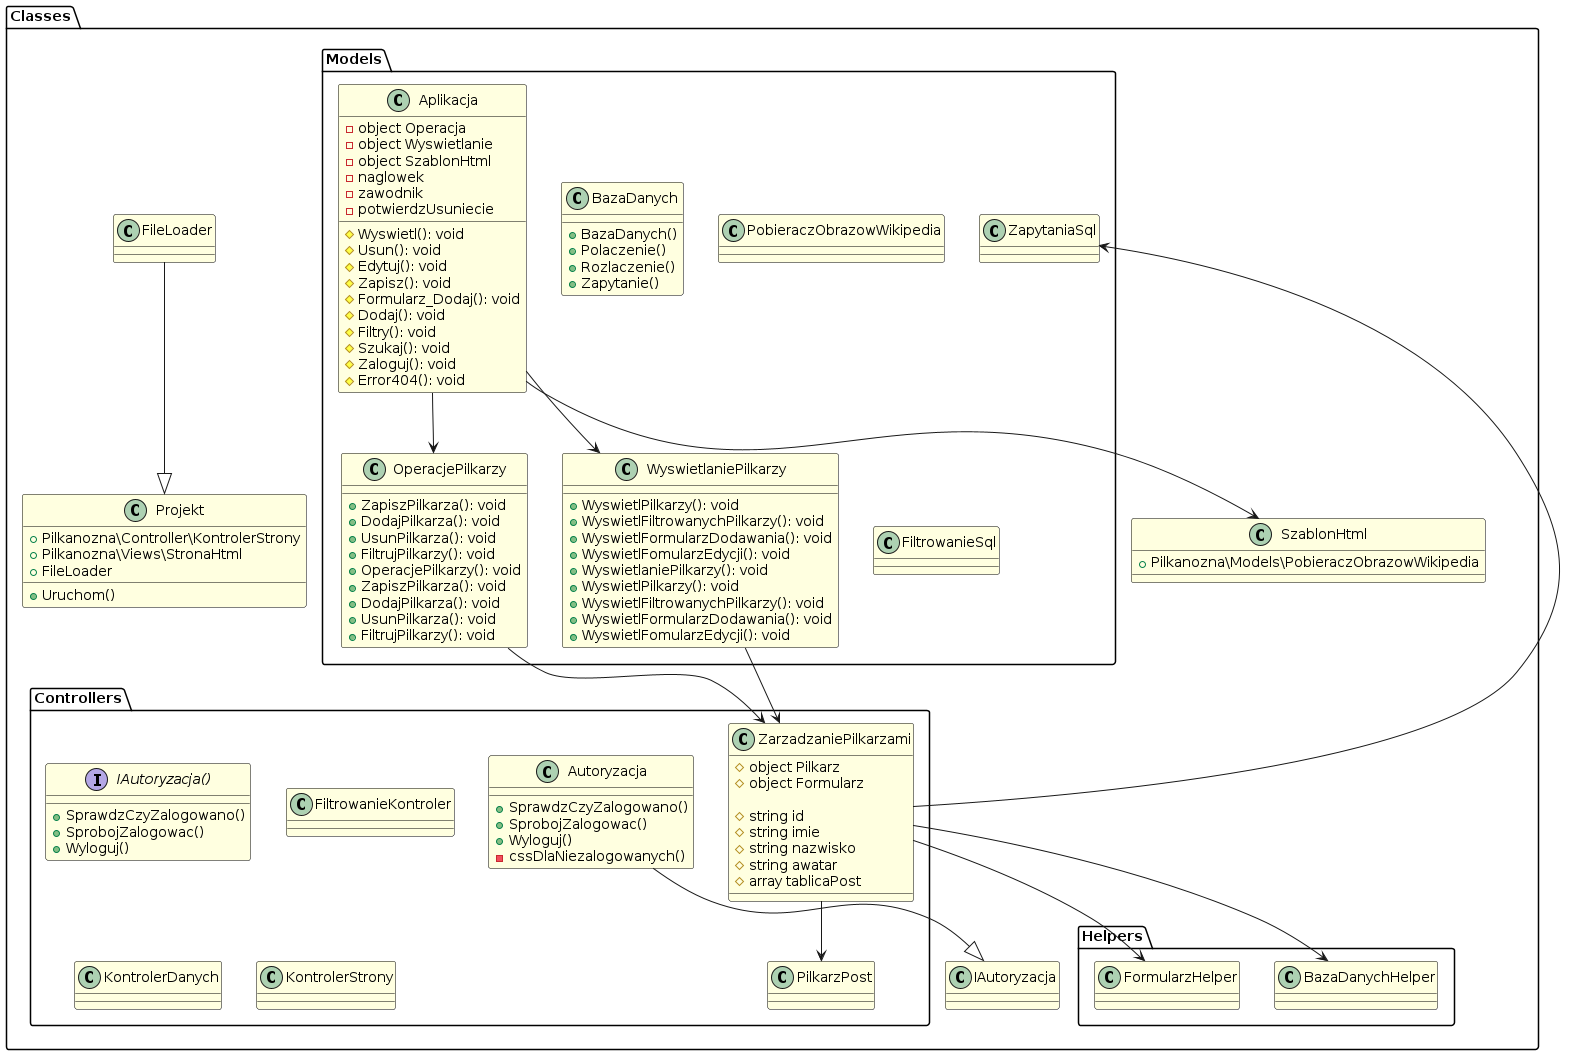

The diagram above was rendered by PlantUML. Its source (embedded in the PNG):
@startuml DiagramKlas
skinparam class {
    BackgroundColor LightYellow
    BorderColor Black
}

package "Classes" {
    package "Controllers" {

        interface IAutoryzacja(){
            + SprawdzCzyZalogowano()
            + SprobojZalogowac()
            + Wyloguj()

        }
        class Autoryzacja{

            + SprawdzCzyZalogowano()
            + SprobojZalogowac()
            + Wyloguj()
            -cssDlaNiezalogowanych()
        }
        class FiltrowanieKontroler
        class KontrolerDanych
        class KontrolerStrony
        class PilkarzPost
        class ZarzadzaniePilkarzami{
            ' use Pilkanozna\Models\ZapytaniaSql;
            ' use Pilkanozna\Helper\BazaDanychHelper;
            ' use Pilkanozna\Controller\PilkarzPost;
            ' use Pilkanozna\Helper\FormularzHelper;

            # object Pilkarz
            # object Formularz

            # string id
            # string imie
            # string nazwisko
            # string awatar
            # array tablicaPost
        }

    }

    class FileLoader
    package "Helpers" {
        class BazaDanychHelper
        class FormularzHelper
    }

    package "Models" {
        class Aplikacja {
            ' + Pilkanozna\Views\SzablonHtml
            ' + Pilkanozna\Models\WyswietlaniePilkarzy
            ' + Pilkanozna\Models\OperacjePilkarzy
            - object Operacja
            - object Wyswietlanie
            - object SzablonHtml
            - naglowek
            - zawodnik
            - potwierdzUsuniecie

            # Wyswietl(): void
            # Usun(): void
            # Edytuj(): void
            # Zapisz(): void
            # Formularz_Dodaj(): void
            # Dodaj(): void
            # Filtry(): void
            # Szukaj(): void
            # Zaloguj(): void
            # Error404(): void
        }
        class BazaDanych {
            + BazaDanych()
            + Polaczenie()
            + Rozlaczenie()
            + Zapytanie()
        }
        class WyswietlaniePilkarzy{
            ' use Pilkanozna\Controller\ZarzadzaniePilkarzami;
            + WyswietlPilkarzy(): void
            + WyswietlFiltrowanychPilkarzy(): void
            + WyswietlFormularzDodawania(): void
            + WyswietlFomularzEdycji(): void
            + WyswietlaniePilkarzy(): void
            + WyswietlPilkarzy(): void
            + WyswietlFiltrowanychPilkarzy(): void
            + WyswietlFormularzDodawania(): void
            + WyswietlFomularzEdycji(): void

        }

        class OperacjePilkarzy{
            ' use Pilkanozna\Models\ZarzadzaniePilkarzami;
            + ZapiszPilkarza(): void
            + DodajPilkarza(): void
            + UsunPilkarza(): void
            + FiltrujPilkarzy(): void
            + OperacjePilkarzy(): void
            + ZapiszPilkarza(): void
            + DodajPilkarza(): void
            + UsunPilkarza(): void
            + FiltrujPilkarzy(): void
        }

        class PobieraczObrazowWikipedia
        class ZapytaniaSql
        class FiltrowanieSql
    }

    class Projekt {
        + Pilkanozna\Controller\KontrolerStrony
        + Pilkanozna\Views\StronaHtml
        + FileLoader
        + Uruchom()
    }

    class SzablonHtml {
        + Pilkanozna\Models\PobieraczObrazowWikipedia
    }



    Autoryzacja --|> IAutoryzacja


    Aplikacja --> SzablonHtml
    Aplikacja --> WyswietlaniePilkarzy
    Aplikacja --> OperacjePilkarzy



    OperacjePilkarzy --> ZarzadzaniePilkarzami
    WyswietlaniePilkarzy --> ZarzadzaniePilkarzami

    ZarzadzaniePilkarzami --> ZapytaniaSql
    ZarzadzaniePilkarzami --> BazaDanychHelper
    ZarzadzaniePilkarzami --> PilkarzPost
    ZarzadzaniePilkarzami --> FormularzHelper


    FileLoader --|> Projekt



    ' Autoryzacja --|> KontrolerStrony
    ' FiltrowanieKontroler --|> KontrolerStrony
    ' PilkarzPost --|> KontrolerStrony
    ' ZarzadzaniePilkarzami --|> KontrolerStrony
    ' FileLoader --> BazaDanychHelper
    ' FileLoader --> FormularzHelper
    ' BazaDanych --> ZapytaniaSql
    ' BazaDanych --> FiltrowanieSql
    ' BazaDanych --> OperacjePilkarzy
    ' BazaDanych --> WyswietlaniePilkarzy
    ' BazaDanych --> Aplikacja
    ' WyswietlaniePilkarzy --> PobieraczObrazowWikipedia
    ' Projekt --> SzablonHtml
    ' SzablonHtml --> StronaHtml
}
@enduml